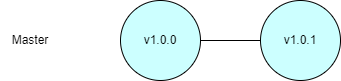

The diagram above was exported from draw.io. Its source (the exported page's mxGraphModel, read from the mxfile embedded in the PNG):
<mxGraphModel dx="1621" dy="795" grid="1" gridSize="10" guides="1" tooltips="1" connect="1" arrows="1" fold="1" page="1" pageScale="1" pageWidth="827" pageHeight="1169" math="0" shadow="0">
  <root>
    <mxCell id="0" />
    <mxCell id="1" parent="0" />
    <mxCell id="Ve7EHT8hfLYnlTgxOlZM-1" value="v1.0.0" style="ellipse;whiteSpace=wrap;html=1;aspect=fixed;fillColor=#CCFFFF;" vertex="1" parent="1">
      <mxGeometry x="260" y="330" width="80" height="80" as="geometry" />
    </mxCell>
    <mxCell id="Ve7EHT8hfLYnlTgxOlZM-2" value="v1.0.1" style="ellipse;whiteSpace=wrap;html=1;aspect=fixed;fillColor=#CCFFFF;" vertex="1" parent="1">
      <mxGeometry x="400" y="330" width="80" height="80" as="geometry" />
    </mxCell>
    <mxCell id="Ve7EHT8hfLYnlTgxOlZM-5" value="Master" style="text;html=1;strokeColor=none;fillColor=none;align=center;verticalAlign=middle;whiteSpace=wrap;rounded=0;" vertex="1" parent="1">
      <mxGeometry x="140" y="355" width="60" height="30" as="geometry" />
    </mxCell>
    <mxCell id="Ve7EHT8hfLYnlTgxOlZM-7" value="" style="endArrow=none;html=1;rounded=0;entryX=0;entryY=0.5;entryDx=0;entryDy=0;" edge="1" parent="1" target="Ve7EHT8hfLYnlTgxOlZM-2">
      <mxGeometry width="50" height="50" relative="1" as="geometry">
        <mxPoint x="340" y="370" as="sourcePoint" />
        <mxPoint x="440" y="380" as="targetPoint" />
      </mxGeometry>
    </mxCell>
  </root>
</mxGraphModel>